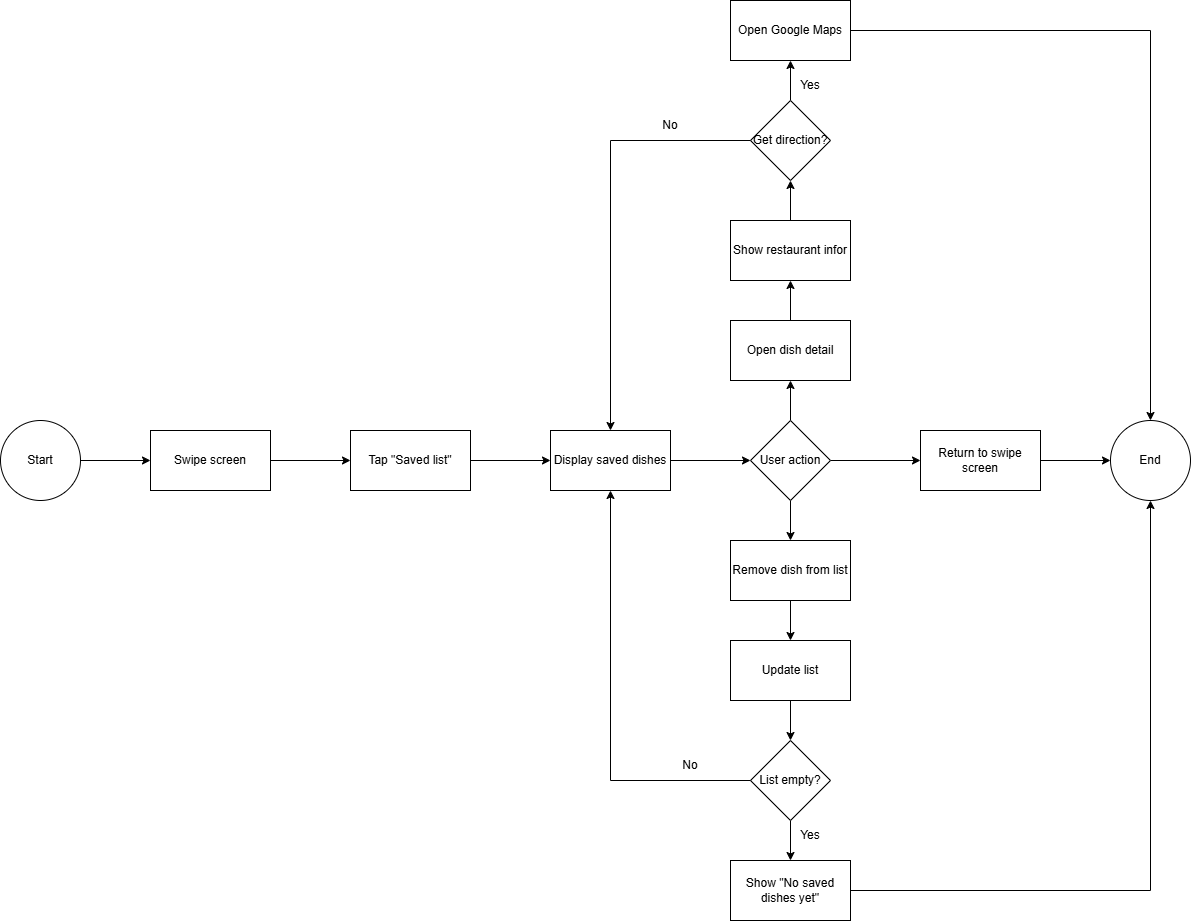

The diagram above was exported from draw.io. Its source (the exported page's mxGraphModel, read from the mxfile embedded in the PNG):
<mxGraphModel dx="2560" dy="2043" grid="1" gridSize="10" guides="1" tooltips="1" connect="1" arrows="1" fold="1" page="1" pageScale="1" pageWidth="850" pageHeight="1100" math="0" shadow="0">
  <root>
    <mxCell id="0" />
    <mxCell id="1" parent="0" />
    <mxCell id="LM__7xFYWcrYRecfhV0r-16" edge="1" parent="1" source="LM__7xFYWcrYRecfhV0r-1" style="edgeStyle=orthogonalEdgeStyle;rounded=0;orthogonalLoop=1;jettySize=auto;html=1;" value="">
      <mxGeometry relative="1" as="geometry">
        <mxPoint x="80" y="400" as="targetPoint" />
      </mxGeometry>
    </mxCell>
    <mxCell id="LM__7xFYWcrYRecfhV0r-1" parent="1" style="ellipse;whiteSpace=wrap;html=1;aspect=fixed;" value="Start" vertex="1">
      <mxGeometry height="80" width="80" x="-70" y="360" as="geometry" />
    </mxCell>
    <mxCell id="LM__7xFYWcrYRecfhV0r-17" edge="1" parent="1" source="LM__7xFYWcrYRecfhV0r-2" style="edgeStyle=orthogonalEdgeStyle;rounded=0;orthogonalLoop=1;jettySize=auto;html=1;" target="LM__7xFYWcrYRecfhV0r-3" value="">
      <mxGeometry relative="1" as="geometry" />
    </mxCell>
    <mxCell id="LM__7xFYWcrYRecfhV0r-2" parent="1" style="rounded=0;whiteSpace=wrap;html=1;" value="Tap &quot;Saved list&quot;" vertex="1">
      <mxGeometry height="60" width="120" x="280" y="370" as="geometry" />
    </mxCell>
    <mxCell id="LM__7xFYWcrYRecfhV0r-18" edge="1" parent="1" source="LM__7xFYWcrYRecfhV0r-3" style="edgeStyle=orthogonalEdgeStyle;rounded=0;orthogonalLoop=1;jettySize=auto;html=1;" target="LM__7xFYWcrYRecfhV0r-4" value="">
      <mxGeometry relative="1" as="geometry" />
    </mxCell>
    <mxCell id="LM__7xFYWcrYRecfhV0r-3" parent="1" style="rounded=0;whiteSpace=wrap;html=1;" value="Display saved dishes" vertex="1">
      <mxGeometry height="60" width="120" x="480" y="370" as="geometry" />
    </mxCell>
    <mxCell id="LM__7xFYWcrYRecfhV0r-19" edge="1" parent="1" source="LM__7xFYWcrYRecfhV0r-4" style="edgeStyle=orthogonalEdgeStyle;rounded=0;orthogonalLoop=1;jettySize=auto;html=1;" target="LM__7xFYWcrYRecfhV0r-5" value="">
      <mxGeometry relative="1" as="geometry" />
    </mxCell>
    <mxCell id="LM__7xFYWcrYRecfhV0r-22" edge="1" parent="1" source="LM__7xFYWcrYRecfhV0r-4" style="edgeStyle=orthogonalEdgeStyle;rounded=0;orthogonalLoop=1;jettySize=auto;html=1;" target="LM__7xFYWcrYRecfhV0r-12" value="">
      <mxGeometry relative="1" as="geometry" />
    </mxCell>
    <mxCell id="LM__7xFYWcrYRecfhV0r-30" edge="1" parent="1" source="LM__7xFYWcrYRecfhV0r-4" style="edgeStyle=orthogonalEdgeStyle;rounded=0;orthogonalLoop=1;jettySize=auto;html=1;" target="LM__7xFYWcrYRecfhV0r-27" value="">
      <mxGeometry relative="1" as="geometry" />
    </mxCell>
    <mxCell id="LM__7xFYWcrYRecfhV0r-4" parent="1" style="rhombus;whiteSpace=wrap;html=1;" value="User action" vertex="1">
      <mxGeometry height="80" width="80" x="680" y="360" as="geometry" />
    </mxCell>
    <mxCell id="LM__7xFYWcrYRecfhV0r-20" edge="1" parent="1" source="LM__7xFYWcrYRecfhV0r-5" style="edgeStyle=orthogonalEdgeStyle;rounded=0;orthogonalLoop=1;jettySize=auto;html=1;" target="LM__7xFYWcrYRecfhV0r-6" value="">
      <mxGeometry relative="1" as="geometry" />
    </mxCell>
    <mxCell id="LM__7xFYWcrYRecfhV0r-5" parent="1" style="rounded=0;whiteSpace=wrap;html=1;" value="Open dish detail" vertex="1">
      <mxGeometry height="60" width="120" x="660" y="260" as="geometry" />
    </mxCell>
    <mxCell id="LM__7xFYWcrYRecfhV0r-21" edge="1" parent="1" source="LM__7xFYWcrYRecfhV0r-6" style="edgeStyle=orthogonalEdgeStyle;rounded=0;orthogonalLoop=1;jettySize=auto;html=1;" target="LM__7xFYWcrYRecfhV0r-9" value="">
      <mxGeometry relative="1" as="geometry" />
    </mxCell>
    <mxCell id="LM__7xFYWcrYRecfhV0r-6" parent="1" style="rounded=0;whiteSpace=wrap;html=1;" value="Show restaurant infor" vertex="1">
      <mxGeometry height="60" width="120" x="660" y="160" as="geometry" />
    </mxCell>
    <mxCell id="LM__7xFYWcrYRecfhV0r-26" edge="1" parent="1" source="LM__7xFYWcrYRecfhV0r-9" style="edgeStyle=orthogonalEdgeStyle;rounded=0;orthogonalLoop=1;jettySize=auto;html=1;" target="LM__7xFYWcrYRecfhV0r-10" value="">
      <mxGeometry relative="1" as="geometry" />
    </mxCell>
    <mxCell id="LM__7xFYWcrYRecfhV0r-9" parent="1" style="rhombus;whiteSpace=wrap;html=1;" value="Get direction?" vertex="1">
      <mxGeometry height="80" width="80" x="680" y="40" as="geometry" />
    </mxCell>
    <mxCell id="LM__7xFYWcrYRecfhV0r-10" parent="1" style="rounded=0;whiteSpace=wrap;html=1;" value="Open Google Maps" vertex="1">
      <mxGeometry height="60" width="120" x="660" y="-60" as="geometry" />
    </mxCell>
    <mxCell id="LM__7xFYWcrYRecfhV0r-11" parent="1" style="ellipse;whiteSpace=wrap;html=1;aspect=fixed;" value="End" vertex="1">
      <mxGeometry height="80" width="80" x="1040" y="360" as="geometry" />
    </mxCell>
    <mxCell id="LM__7xFYWcrYRecfhV0r-23" edge="1" parent="1" source="LM__7xFYWcrYRecfhV0r-12" style="edgeStyle=orthogonalEdgeStyle;rounded=0;orthogonalLoop=1;jettySize=auto;html=1;" target="LM__7xFYWcrYRecfhV0r-13" value="">
      <mxGeometry relative="1" as="geometry" />
    </mxCell>
    <mxCell id="LM__7xFYWcrYRecfhV0r-12" parent="1" style="rounded=0;whiteSpace=wrap;html=1;" value="Remove dish from list" vertex="1">
      <mxGeometry height="60" width="120" x="660" y="480" as="geometry" />
    </mxCell>
    <mxCell id="LM__7xFYWcrYRecfhV0r-24" edge="1" parent="1" source="LM__7xFYWcrYRecfhV0r-13" style="edgeStyle=orthogonalEdgeStyle;rounded=0;orthogonalLoop=1;jettySize=auto;html=1;" target="LM__7xFYWcrYRecfhV0r-14" value="">
      <mxGeometry relative="1" as="geometry" />
    </mxCell>
    <mxCell id="LM__7xFYWcrYRecfhV0r-13" parent="1" style="rounded=0;whiteSpace=wrap;html=1;" value="Update list" vertex="1">
      <mxGeometry height="60" width="120" x="660" y="580" as="geometry" />
    </mxCell>
    <mxCell id="LM__7xFYWcrYRecfhV0r-25" edge="1" parent="1" source="LM__7xFYWcrYRecfhV0r-14" style="edgeStyle=orthogonalEdgeStyle;rounded=0;orthogonalLoop=1;jettySize=auto;html=1;" target="LM__7xFYWcrYRecfhV0r-15" value="">
      <mxGeometry relative="1" as="geometry" />
    </mxCell>
    <mxCell id="LM__7xFYWcrYRecfhV0r-14" parent="1" style="rhombus;whiteSpace=wrap;html=1;" value="List empty?" vertex="1">
      <mxGeometry height="80" width="80" x="680" y="680" as="geometry" />
    </mxCell>
    <mxCell id="LM__7xFYWcrYRecfhV0r-15" parent="1" style="rounded=0;whiteSpace=wrap;html=1;" value="Show &quot;No saved dishes yet&quot;" vertex="1">
      <mxGeometry height="60" width="120" x="660" y="800" as="geometry" />
    </mxCell>
    <mxCell id="LM__7xFYWcrYRecfhV0r-31" edge="1" parent="1" source="LM__7xFYWcrYRecfhV0r-27" style="edgeStyle=orthogonalEdgeStyle;rounded=0;orthogonalLoop=1;jettySize=auto;html=1;" target="LM__7xFYWcrYRecfhV0r-11" value="">
      <mxGeometry relative="1" as="geometry" />
    </mxCell>
    <mxCell id="LM__7xFYWcrYRecfhV0r-27" parent="1" style="rounded=0;whiteSpace=wrap;html=1;" value="Return to swipe screen" vertex="1">
      <mxGeometry height="60" width="120" x="850" y="370" as="geometry" />
    </mxCell>
    <mxCell id="LM__7xFYWcrYRecfhV0r-29" edge="1" parent="1" source="LM__7xFYWcrYRecfhV0r-28" style="edgeStyle=orthogonalEdgeStyle;rounded=0;orthogonalLoop=1;jettySize=auto;html=1;" target="LM__7xFYWcrYRecfhV0r-2" value="">
      <mxGeometry relative="1" as="geometry" />
    </mxCell>
    <mxCell id="LM__7xFYWcrYRecfhV0r-28" parent="1" style="rounded=0;whiteSpace=wrap;html=1;" value="Swipe screen" vertex="1">
      <mxGeometry height="60" width="120" x="80" y="370" as="geometry" />
    </mxCell>
    <mxCell id="LM__7xFYWcrYRecfhV0r-32" edge="1" parent="1" style="endArrow=classic;html=1;rounded=0;entryX=0.5;entryY=0;entryDx=0;entryDy=0;" target="LM__7xFYWcrYRecfhV0r-3" value="">
      <mxGeometry height="50" relative="1" width="50" as="geometry">
        <Array as="points">
          <mxPoint x="540" y="80" />
        </Array>
        <mxPoint x="680" y="80" as="sourcePoint" />
        <mxPoint x="730" y="30" as="targetPoint" />
      </mxGeometry>
    </mxCell>
    <mxCell id="LM__7xFYWcrYRecfhV0r-33" edge="1" parent="1" source="LM__7xFYWcrYRecfhV0r-14" style="endArrow=classic;html=1;rounded=0;entryX=0.5;entryY=1;entryDx=0;entryDy=0;exitX=0;exitY=0.5;exitDx=0;exitDy=0;" target="LM__7xFYWcrYRecfhV0r-3" value="">
      <mxGeometry height="50" relative="1" width="50" as="geometry">
        <Array as="points">
          <mxPoint x="540" y="720" />
        </Array>
        <mxPoint x="600" y="650" as="sourcePoint" />
        <mxPoint x="650" y="600" as="targetPoint" />
      </mxGeometry>
    </mxCell>
    <mxCell id="LM__7xFYWcrYRecfhV0r-34" parent="1" style="text;html=1;whiteSpace=wrap;strokeColor=none;fillColor=none;align=center;verticalAlign=middle;rounded=0;" value="No" vertex="1">
      <mxGeometry height="30" width="60" x="590" y="690" as="geometry" />
    </mxCell>
    <mxCell id="LM__7xFYWcrYRecfhV0r-35" parent="1" style="text;html=1;whiteSpace=wrap;strokeColor=none;fillColor=none;align=center;verticalAlign=middle;rounded=0;" value="Yes" vertex="1">
      <mxGeometry height="30" width="60" x="710" y="760" as="geometry" />
    </mxCell>
    <mxCell id="LM__7xFYWcrYRecfhV0r-36" parent="1" style="text;html=1;whiteSpace=wrap;strokeColor=none;fillColor=none;align=center;verticalAlign=middle;rounded=0;" value="Yes" vertex="1">
      <mxGeometry height="30" width="60" x="710" y="10" as="geometry" />
    </mxCell>
    <mxCell id="LM__7xFYWcrYRecfhV0r-37" parent="1" style="text;html=1;whiteSpace=wrap;strokeColor=none;fillColor=none;align=center;verticalAlign=middle;rounded=0;" value="No" vertex="1">
      <mxGeometry height="30" width="60" x="570" y="50" as="geometry" />
    </mxCell>
    <mxCell id="LM__7xFYWcrYRecfhV0r-38" edge="1" parent="1" style="endArrow=classic;html=1;rounded=0;entryX=0.5;entryY=0;entryDx=0;entryDy=0;" target="LM__7xFYWcrYRecfhV0r-11" value="">
      <mxGeometry height="50" relative="1" width="50" as="geometry">
        <Array as="points">
          <mxPoint x="1080" y="-30" />
        </Array>
        <mxPoint x="780" y="-30" as="sourcePoint" />
        <mxPoint x="820" y="-80" as="targetPoint" />
      </mxGeometry>
    </mxCell>
    <mxCell id="LM__7xFYWcrYRecfhV0r-39" edge="1" parent="1" style="endArrow=classic;html=1;rounded=0;entryX=0.5;entryY=1;entryDx=0;entryDy=0;" target="LM__7xFYWcrYRecfhV0r-11" value="">
      <mxGeometry height="50" relative="1" width="50" as="geometry">
        <Array as="points">
          <mxPoint x="1080" y="830" />
        </Array>
        <mxPoint x="780" y="830" as="sourcePoint" />
        <mxPoint x="830" y="780" as="targetPoint" />
      </mxGeometry>
    </mxCell>
  </root>
</mxGraphModel>